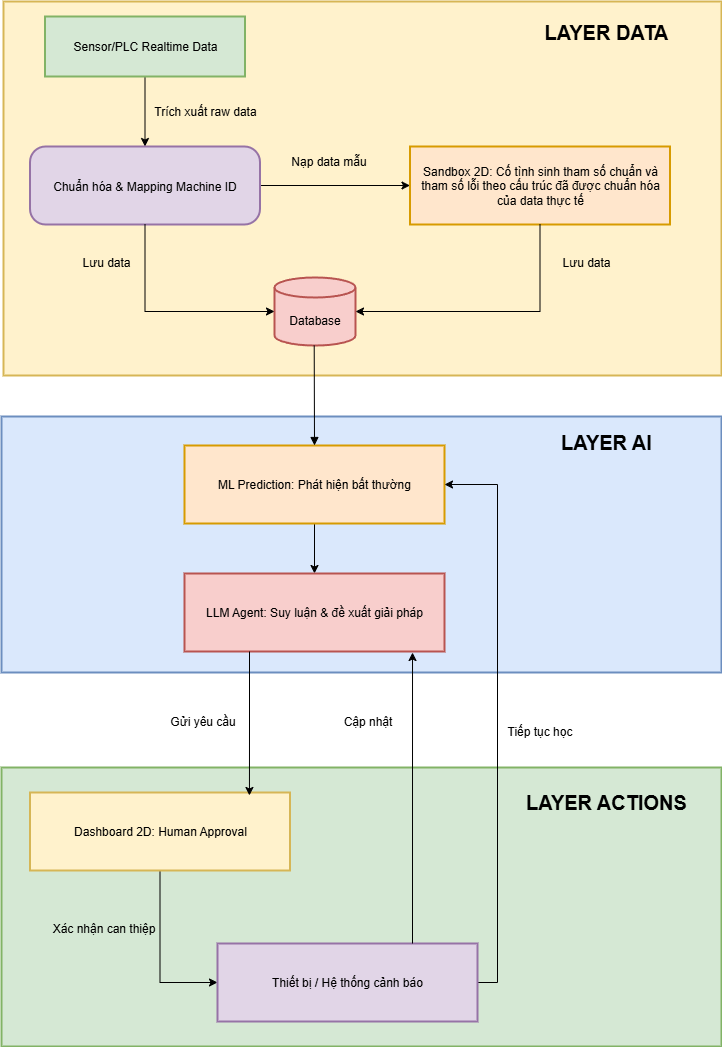

The diagram above was exported from draw.io. Its source (the exported page's mxGraphModel, read from the mxfile embedded in the PNG):
<mxGraphModel dx="1426" dy="841" grid="1" gridSize="10" guides="1" tooltips="1" connect="1" arrows="1" fold="1" page="1" pageScale="1" pageWidth="850" pageHeight="1100" math="0" shadow="0">
  <root>
    <mxCell id="0" />
    <mxCell id="1" parent="0" />
    <mxCell id="TA5GLpmewy79gx3u8WBa-30" value="" style="whiteSpace=wrap;strokeWidth=2;fillColor=#d5e8d4;strokeColor=#82b366;" vertex="1" parent="1">
      <mxGeometry x="70" y="791" width="720" height="279" as="geometry" />
    </mxCell>
    <mxCell id="TA5GLpmewy79gx3u8WBa-31" value="" style="whiteSpace=wrap;strokeWidth=2;fillColor=#dae8fc;strokeColor=#6c8ebf;" vertex="1" parent="1">
      <mxGeometry x="70" y="440" width="720" height="256" as="geometry" />
    </mxCell>
    <mxCell id="TA5GLpmewy79gx3u8WBa-32" value="" style="whiteSpace=wrap;strokeWidth=2;fillColor=#fff2cc;strokeColor=#d6b656;" vertex="1" parent="1">
      <mxGeometry x="72" y="25" width="718" height="374" as="geometry" />
    </mxCell>
    <mxCell id="TA5GLpmewy79gx3u8WBa-54" style="edgeStyle=orthogonalEdgeStyle;rounded=0;orthogonalLoop=1;jettySize=auto;html=1;exitX=0.5;exitY=1;exitDx=0;exitDy=0;entryX=0.5;entryY=0;entryDx=0;entryDy=0;" edge="1" parent="1" source="TA5GLpmewy79gx3u8WBa-33" target="TA5GLpmewy79gx3u8WBa-34">
      <mxGeometry relative="1" as="geometry" />
    </mxCell>
    <mxCell id="TA5GLpmewy79gx3u8WBa-33" value="Sensor/PLC Realtime Data" style="whiteSpace=wrap;strokeWidth=2;fillColor=#d5e8d4;strokeColor=#82b366;" vertex="1" parent="1">
      <mxGeometry x="113.5" y="40" width="200" height="60" as="geometry" />
    </mxCell>
    <mxCell id="TA5GLpmewy79gx3u8WBa-55" style="edgeStyle=orthogonalEdgeStyle;rounded=0;orthogonalLoop=1;jettySize=auto;html=1;exitX=1;exitY=0.5;exitDx=0;exitDy=0;entryX=0;entryY=0.5;entryDx=0;entryDy=0;" edge="1" parent="1" source="TA5GLpmewy79gx3u8WBa-34" target="TA5GLpmewy79gx3u8WBa-35">
      <mxGeometry relative="1" as="geometry" />
    </mxCell>
    <mxCell id="TA5GLpmewy79gx3u8WBa-34" value="Chuẩn hóa &amp; Mapping Machine ID" style="rounded=1;arcSize=20;strokeWidth=2;fillColor=#e1d5e7;strokeColor=#9673a6;" vertex="1" parent="1">
      <mxGeometry x="98.5" y="170" width="230" height="78" as="geometry" />
    </mxCell>
    <mxCell id="TA5GLpmewy79gx3u8WBa-35" value="Sandbox 2D: Cố tình sinh tham số chuẩn và tham số lỗi theo cấu trúc đã được chuẩn hóa của data thực tế" style="whiteSpace=wrap;strokeWidth=2;fillColor=#ffe6cc;strokeColor=#d79b00;" vertex="1" parent="1">
      <mxGeometry x="478.5" y="170" width="260" height="78" as="geometry" />
    </mxCell>
    <mxCell id="TA5GLpmewy79gx3u8WBa-36" value="Database" style="shape=cylinder3;boundedLbl=1;backgroundOutline=1;size=10;strokeWidth=2;whiteSpace=wrap;fillColor=#f8cecc;strokeColor=#b85450;" vertex="1" parent="1">
      <mxGeometry x="343" y="301" width="81" height="68" as="geometry" />
    </mxCell>
    <mxCell id="TA5GLpmewy79gx3u8WBa-61" style="edgeStyle=orthogonalEdgeStyle;rounded=0;orthogonalLoop=1;jettySize=auto;html=1;exitX=0.5;exitY=1;exitDx=0;exitDy=0;entryX=0.5;entryY=0;entryDx=0;entryDy=0;" edge="1" parent="1" source="TA5GLpmewy79gx3u8WBa-37" target="TA5GLpmewy79gx3u8WBa-38">
      <mxGeometry relative="1" as="geometry" />
    </mxCell>
    <mxCell id="TA5GLpmewy79gx3u8WBa-37" value="ML Prediction: Phát hiện bất thường" style="whiteSpace=wrap;strokeWidth=2;fillColor=#ffe6cc;strokeColor=#d79b00;" vertex="1" parent="1">
      <mxGeometry x="253" y="469" width="260" height="78" as="geometry" />
    </mxCell>
    <mxCell id="TA5GLpmewy79gx3u8WBa-38" value="LLM Agent: Suy luận &amp; đề xuất giải pháp" style="whiteSpace=wrap;strokeWidth=2;fillColor=#f8cecc;strokeColor=#b85450;" vertex="1" parent="1">
      <mxGeometry x="253" y="597" width="260" height="78" as="geometry" />
    </mxCell>
    <mxCell id="TA5GLpmewy79gx3u8WBa-66" style="edgeStyle=orthogonalEdgeStyle;rounded=0;orthogonalLoop=1;jettySize=auto;html=1;exitX=0.5;exitY=1;exitDx=0;exitDy=0;entryX=0;entryY=0.5;entryDx=0;entryDy=0;" edge="1" parent="1" source="TA5GLpmewy79gx3u8WBa-39" target="TA5GLpmewy79gx3u8WBa-40">
      <mxGeometry relative="1" as="geometry" />
    </mxCell>
    <mxCell id="TA5GLpmewy79gx3u8WBa-39" value="Dashboard 2D: Human Approval" style="whiteSpace=wrap;strokeWidth=2;fillColor=#fff2cc;strokeColor=#d6b656;" vertex="1" parent="1">
      <mxGeometry x="98.5" y="816" width="260" height="78" as="geometry" />
    </mxCell>
    <mxCell id="TA5GLpmewy79gx3u8WBa-51" style="edgeStyle=orthogonalEdgeStyle;rounded=0;orthogonalLoop=1;jettySize=auto;html=1;exitX=1;exitY=0.5;exitDx=0;exitDy=0;entryX=1;entryY=0.5;entryDx=0;entryDy=0;" edge="1" parent="1" source="TA5GLpmewy79gx3u8WBa-40" target="TA5GLpmewy79gx3u8WBa-37">
      <mxGeometry relative="1" as="geometry" />
    </mxCell>
    <mxCell id="TA5GLpmewy79gx3u8WBa-40" value="Thiết bị / Hệ thống cảnh báo" style="whiteSpace=wrap;strokeWidth=2;fillColor=#e1d5e7;strokeColor=#9673a6;" vertex="1" parent="1">
      <mxGeometry x="286" y="967" width="260" height="78" as="geometry" />
    </mxCell>
    <mxCell id="TA5GLpmewy79gx3u8WBa-44" value="" style="curved=1;startArrow=none;endArrow=block;exitX=0.49;exitY=1.01;entryX=0.5;entryY=0;rounded=0;" edge="1" parent="1" source="TA5GLpmewy79gx3u8WBa-36" target="TA5GLpmewy79gx3u8WBa-37">
      <mxGeometry relative="1" as="geometry">
        <Array as="points" />
      </mxGeometry>
    </mxCell>
    <mxCell id="TA5GLpmewy79gx3u8WBa-52" value="Tiếp tục học" style="text;html=1;align=center;verticalAlign=middle;whiteSpace=wrap;rounded=0;" vertex="1" parent="1">
      <mxGeometry x="566" y="740" width="85" height="30" as="geometry" />
    </mxCell>
    <mxCell id="TA5GLpmewy79gx3u8WBa-53" value="Trích xuất raw data" style="text;html=1;align=center;verticalAlign=middle;whiteSpace=wrap;rounded=0;" vertex="1" parent="1">
      <mxGeometry x="218.5" y="120" width="110" height="30" as="geometry" />
    </mxCell>
    <mxCell id="TA5GLpmewy79gx3u8WBa-56" style="edgeStyle=orthogonalEdgeStyle;rounded=0;orthogonalLoop=1;jettySize=auto;html=1;exitX=0.5;exitY=1;exitDx=0;exitDy=0;entryX=0;entryY=0.5;entryDx=0;entryDy=0;entryPerimeter=0;" edge="1" parent="1" source="TA5GLpmewy79gx3u8WBa-34" target="TA5GLpmewy79gx3u8WBa-36">
      <mxGeometry relative="1" as="geometry" />
    </mxCell>
    <mxCell id="TA5GLpmewy79gx3u8WBa-57" style="edgeStyle=orthogonalEdgeStyle;rounded=0;orthogonalLoop=1;jettySize=auto;html=1;exitX=0.5;exitY=1;exitDx=0;exitDy=0;entryX=1;entryY=0.5;entryDx=0;entryDy=0;entryPerimeter=0;" edge="1" parent="1" source="TA5GLpmewy79gx3u8WBa-35" target="TA5GLpmewy79gx3u8WBa-36">
      <mxGeometry relative="1" as="geometry" />
    </mxCell>
    <mxCell id="TA5GLpmewy79gx3u8WBa-58" value="Lưu data" style="text;html=1;align=center;verticalAlign=middle;whiteSpace=wrap;rounded=0;" vertex="1" parent="1">
      <mxGeometry x="140" y="271" width="70" height="30" as="geometry" />
    </mxCell>
    <mxCell id="TA5GLpmewy79gx3u8WBa-59" value="Lưu data" style="text;html=1;align=center;verticalAlign=middle;whiteSpace=wrap;rounded=0;" vertex="1" parent="1">
      <mxGeometry x="620" y="271" width="70" height="30" as="geometry" />
    </mxCell>
    <mxCell id="TA5GLpmewy79gx3u8WBa-60" value="Nạp data mẫu" style="text;html=1;align=center;verticalAlign=middle;whiteSpace=wrap;rounded=0;" vertex="1" parent="1">
      <mxGeometry x="355" y="170" width="85" height="30" as="geometry" />
    </mxCell>
    <mxCell id="TA5GLpmewy79gx3u8WBa-63" style="edgeStyle=orthogonalEdgeStyle;rounded=0;orthogonalLoop=1;jettySize=auto;html=1;exitX=0.75;exitY=0;exitDx=0;exitDy=0;entryX=0.877;entryY=1.013;entryDx=0;entryDy=0;entryPerimeter=0;" edge="1" parent="1" source="TA5GLpmewy79gx3u8WBa-40" target="TA5GLpmewy79gx3u8WBa-38">
      <mxGeometry relative="1" as="geometry" />
    </mxCell>
    <mxCell id="TA5GLpmewy79gx3u8WBa-64" value="Cập nhật" style="text;html=1;align=center;verticalAlign=middle;whiteSpace=wrap;rounded=0;" vertex="1" parent="1">
      <mxGeometry x="393.5" y="730" width="85" height="30" as="geometry" />
    </mxCell>
    <mxCell id="TA5GLpmewy79gx3u8WBa-67" style="edgeStyle=orthogonalEdgeStyle;rounded=0;orthogonalLoop=1;jettySize=auto;html=1;exitX=0.25;exitY=1;exitDx=0;exitDy=0;entryX=0.844;entryY=0.038;entryDx=0;entryDy=0;entryPerimeter=0;" edge="1" parent="1" source="TA5GLpmewy79gx3u8WBa-38" target="TA5GLpmewy79gx3u8WBa-39">
      <mxGeometry relative="1" as="geometry" />
    </mxCell>
    <mxCell id="TA5GLpmewy79gx3u8WBa-68" value="Gửi yêu cầu" style="text;html=1;align=center;verticalAlign=middle;whiteSpace=wrap;rounded=0;" vertex="1" parent="1">
      <mxGeometry x="228.5" y="730" width="85" height="30" as="geometry" />
    </mxCell>
    <mxCell id="TA5GLpmewy79gx3u8WBa-69" value="Xác nhận can thiệp" style="text;html=1;align=center;verticalAlign=middle;whiteSpace=wrap;rounded=0;" vertex="1" parent="1">
      <mxGeometry x="120" y="937" width="105" height="30" as="geometry" />
    </mxCell>
    <mxCell id="TA5GLpmewy79gx3u8WBa-71" value="&lt;span style=&quot;font-size: 20px;&quot;&gt;&lt;b&gt;LAYER DATA&lt;/b&gt;&lt;/span&gt;" style="text;html=1;align=center;verticalAlign=middle;whiteSpace=wrap;rounded=0;" vertex="1" parent="1">
      <mxGeometry x="580" y="40" width="190" height="30" as="geometry" />
    </mxCell>
    <mxCell id="TA5GLpmewy79gx3u8WBa-72" value="&lt;font style=&quot;font-size: 20px;&quot;&gt;&lt;b&gt;LAYER AI&lt;/b&gt;&lt;/font&gt;" style="text;html=1;align=center;verticalAlign=middle;whiteSpace=wrap;rounded=0;" vertex="1" parent="1">
      <mxGeometry x="580" y="450" width="190" height="30" as="geometry" />
    </mxCell>
    <mxCell id="TA5GLpmewy79gx3u8WBa-73" value="&lt;font style=&quot;font-size: 20px;&quot;&gt;&lt;b&gt;LAYER ACTIONS&lt;/b&gt;&lt;/font&gt;" style="text;html=1;align=center;verticalAlign=middle;whiteSpace=wrap;rounded=0;" vertex="1" parent="1">
      <mxGeometry x="580" y="810" width="190" height="30" as="geometry" />
    </mxCell>
  </root>
</mxGraphModel>